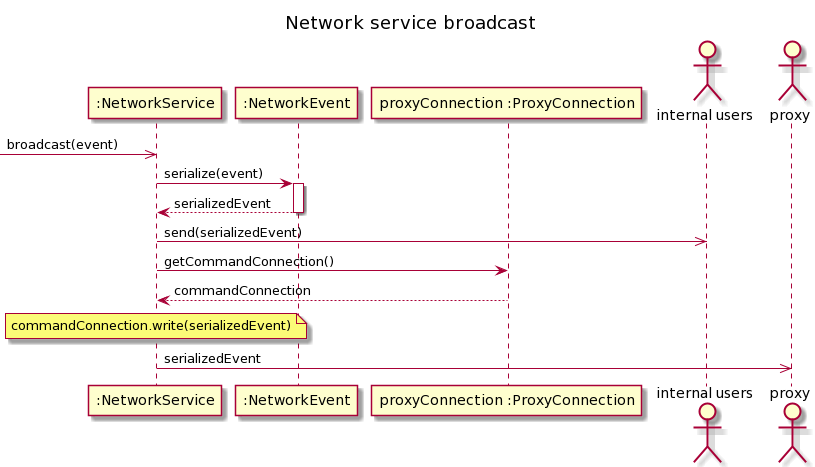

The diagram above was rendered by PlantUML. Its source (embedded in the PNG):
@startuml
title Network service broadcast

participant ":NetworkService" as ns
participant ":NetworkEvent" as ne
participant "proxyConnection :ProxyConnection" as pc
actor "internal users" as iu
actor proxy

[->> ns : broadcast(event)

ns -> ne : serialize(event)
activate ne
ne --> ns : serializedEvent
deactivate ne

ns ->> iu : send(serializedEvent)

ns -> pc : getCommandConnection()
pc --> ns : commandConnection
note over ns: commandConnection.write(serializedEvent)
ns ->> proxy : serializedEvent
@enduml